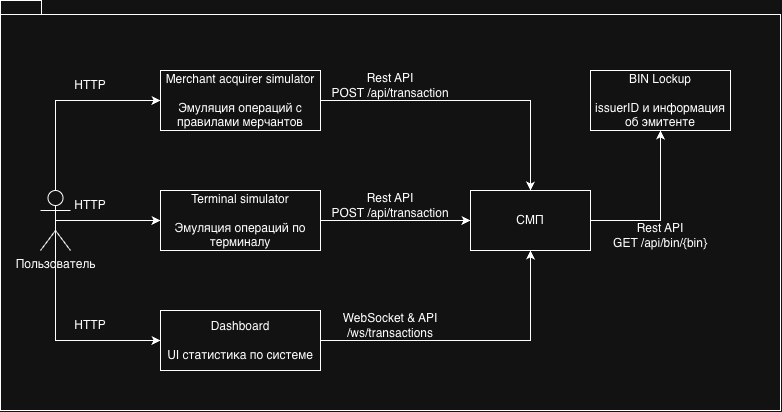

The diagram above was exported from draw.io. Its source (the exported page's mxGraphModel, read from the mxfile embedded in the PNG):
<mxGraphModel dx="1294" dy="875" grid="1" gridSize="10" guides="1" tooltips="1" connect="1" arrows="1" fold="1" page="1" pageScale="1" pageWidth="827" pageHeight="1169" math="0" shadow="0">
  <root>
    <mxCell id="0" />
    <mxCell id="1" parent="0" />
    <mxCell id="1iWasve5H8SDSuQapHLi-27" parent="1" style="shape=folder;fontStyle=1;spacingTop=10;tabWidth=40;tabHeight=14;tabPosition=left;html=1;whiteSpace=wrap;" value="" vertex="1">
      <mxGeometry height="410" width="780" x="80" y="260" as="geometry" />
    </mxCell>
    <mxCell id="1iWasve5H8SDSuQapHLi-1" edge="1" parent="1" source="1iWasve5H8SDSuQapHLi-6" style="endArrow=classic;html=1;rounded=0;exitX=1;exitY=0.5;exitDx=0;exitDy=0;" target="1iWasve5H8SDSuQapHLi-2" value="">
      <mxGeometry height="50" relative="1" width="50" as="geometry">
        <mxPoint x="350" y="480" as="sourcePoint" />
        <mxPoint x="480" y="480" as="targetPoint" />
      </mxGeometry>
    </mxCell>
    <mxCell id="1iWasve5H8SDSuQapHLi-2" parent="1" style="rounded=0;whiteSpace=wrap;html=1;" value="СМП" vertex="1">
      <mxGeometry height="60" width="120" x="550" y="450" as="geometry" />
    </mxCell>
    <mxCell id="1iWasve5H8SDSuQapHLi-4" parent="1" style="shape=umlActor;verticalLabelPosition=bottom;verticalAlign=top;html=1;outlineConnect=0;" value="Пользователь" vertex="1">
      <mxGeometry height="60" width="30" x="120" y="450" as="geometry" />
    </mxCell>
    <mxCell id="1iWasve5H8SDSuQapHLi-5" parent="1" style="rounded=0;whiteSpace=wrap;html=1;" value="Merchant acquirer simulator&lt;div&gt;&lt;br&gt;&lt;div&gt;Эмуляция операций с правилами мерчантов&lt;/div&gt;&lt;/div&gt;" vertex="1">
      <mxGeometry height="60" width="160" x="240" y="330" as="geometry" />
    </mxCell>
    <mxCell id="1iWasve5H8SDSuQapHLi-6" parent="1" style="rounded=0;whiteSpace=wrap;html=1;" value="Terminal simulator&lt;div&gt;&lt;br&gt;&lt;/div&gt;&lt;div&gt;Эмуляция операций по терминалу&lt;/div&gt;" vertex="1">
      <mxGeometry height="60" width="160" x="240" y="450" as="geometry" />
    </mxCell>
    <mxCell id="1iWasve5H8SDSuQapHLi-7" parent="1" style="rounded=0;whiteSpace=wrap;html=1;" value="Dashboard&lt;div&gt;&lt;br&gt;&lt;/div&gt;&lt;div&gt;UI статистика по системе&lt;/div&gt;" vertex="1">
      <mxGeometry height="60" width="160" x="240" y="570" as="geometry" />
    </mxCell>
    <mxCell id="1iWasve5H8SDSuQapHLi-8" parent="1" style="rounded=0;whiteSpace=wrap;html=1;" value="BIN Lockup&lt;div&gt;&lt;br&gt;&lt;/div&gt;&lt;div&gt;issuerID и информация об эмитенте&lt;/div&gt;" vertex="1">
      <mxGeometry height="60" width="140" x="670" y="330" as="geometry" />
    </mxCell>
    <mxCell id="1iWasve5H8SDSuQapHLi-9" edge="1" parent="1" source="1iWasve5H8SDSuQapHLi-4" style="endArrow=classic;html=1;rounded=0;exitX=0.5;exitY=0;exitDx=0;exitDy=0;exitPerimeter=0;entryX=0;entryY=0.5;entryDx=0;entryDy=0;" target="1iWasve5H8SDSuQapHLi-5" value="">
      <mxGeometry height="50" relative="1" width="50" as="geometry">
        <Array as="points">
          <mxPoint x="135" y="360" />
        </Array>
        <mxPoint x="390" y="400" as="sourcePoint" />
        <mxPoint x="440" y="350" as="targetPoint" />
      </mxGeometry>
    </mxCell>
    <mxCell id="1iWasve5H8SDSuQapHLi-10" edge="1" parent="1" source="1iWasve5H8SDSuQapHLi-4" style="endArrow=classic;html=1;rounded=0;exitX=0.5;exitY=0.5;exitDx=0;exitDy=0;exitPerimeter=0;entryX=0;entryY=0.5;entryDx=0;entryDy=0;" target="1iWasve5H8SDSuQapHLi-6" value="">
      <mxGeometry height="50" relative="1" width="50" as="geometry">
        <mxPoint x="390" y="400" as="sourcePoint" />
        <mxPoint x="440" y="350" as="targetPoint" />
      </mxGeometry>
    </mxCell>
    <mxCell id="1iWasve5H8SDSuQapHLi-11" edge="1" parent="1" source="1iWasve5H8SDSuQapHLi-4" style="endArrow=classic;html=1;rounded=0;exitX=0.5;exitY=0.5;exitDx=0;exitDy=0;exitPerimeter=0;entryX=0;entryY=0.5;entryDx=0;entryDy=0;" target="1iWasve5H8SDSuQapHLi-7" value="">
      <mxGeometry height="50" relative="1" width="50" as="geometry">
        <Array as="points">
          <mxPoint x="135" y="600" />
        </Array>
        <mxPoint x="390" y="400" as="sourcePoint" />
        <mxPoint x="440" y="350" as="targetPoint" />
      </mxGeometry>
    </mxCell>
    <mxCell id="1iWasve5H8SDSuQapHLi-14" parent="1" style="text;html=1;whiteSpace=wrap;strokeColor=none;fillColor=none;align=center;verticalAlign=middle;rounded=0;" value="HTTP" vertex="1">
      <mxGeometry height="30" width="60" x="140" y="330" as="geometry" />
    </mxCell>
    <mxCell id="1iWasve5H8SDSuQapHLi-15" parent="1" style="text;html=1;whiteSpace=wrap;strokeColor=none;fillColor=none;align=center;verticalAlign=middle;rounded=0;" value="HTTP" vertex="1">
      <mxGeometry height="30" width="60" x="140" y="450" as="geometry" />
    </mxCell>
    <mxCell id="1iWasve5H8SDSuQapHLi-16" parent="1" style="text;html=1;whiteSpace=wrap;strokeColor=none;fillColor=none;align=center;verticalAlign=middle;rounded=0;" value="HTTP" vertex="1">
      <mxGeometry height="30" width="60" x="140" y="570" as="geometry" />
    </mxCell>
    <mxCell id="1iWasve5H8SDSuQapHLi-18" edge="1" parent="1" source="1iWasve5H8SDSuQapHLi-5" style="endArrow=classic;html=1;rounded=0;entryX=0.5;entryY=0;entryDx=0;entryDy=0;exitX=1;exitY=0.5;exitDx=0;exitDy=0;" target="1iWasve5H8SDSuQapHLi-2" value="">
      <mxGeometry height="50" relative="1" width="50" x="-0.1533" as="geometry">
        <Array as="points">
          <mxPoint x="610" y="360" />
        </Array>
        <mxPoint x="390" y="400" as="sourcePoint" />
        <mxPoint x="440" y="350" as="targetPoint" />
      </mxGeometry>
    </mxCell>
    <mxCell id="1iWasve5H8SDSuQapHLi-19" edge="1" parent="1" source="1iWasve5H8SDSuQapHLi-7" style="endArrow=classic;html=1;rounded=0;exitX=1;exitY=0.5;exitDx=0;exitDy=0;entryX=0.5;entryY=1;entryDx=0;entryDy=0;" target="1iWasve5H8SDSuQapHLi-2" value="">
      <mxGeometry height="50" relative="1" width="50" x="-0.1533" as="geometry">
        <Array as="points">
          <mxPoint x="610" y="600" />
        </Array>
        <mxPoint x="390" y="400" as="sourcePoint" />
        <mxPoint x="440" y="350" as="targetPoint" />
      </mxGeometry>
    </mxCell>
    <mxCell id="1iWasve5H8SDSuQapHLi-21" edge="1" parent="1" source="1iWasve5H8SDSuQapHLi-2" style="endArrow=classic;html=1;rounded=0;entryX=0.5;entryY=1;entryDx=0;entryDy=0;exitX=1;exitY=0.5;exitDx=0;exitDy=0;" target="1iWasve5H8SDSuQapHLi-8" value="">
      <mxGeometry height="50" relative="1" width="50" as="geometry">
        <Array as="points">
          <mxPoint x="740" y="480" />
        </Array>
        <mxPoint x="390" y="400" as="sourcePoint" />
        <mxPoint x="440" y="350" as="targetPoint" />
      </mxGeometry>
    </mxCell>
    <mxCell id="1iWasve5H8SDSuQapHLi-22" parent="1" style="text;html=1;whiteSpace=wrap;strokeColor=none;fillColor=none;align=center;verticalAlign=middle;rounded=0;" value="Rest API&lt;br&gt;POST /api/transaction" vertex="1">
      <mxGeometry height="30" width="140" x="400" y="330" as="geometry" />
    </mxCell>
    <mxCell id="1iWasve5H8SDSuQapHLi-23" parent="1" style="text;html=1;whiteSpace=wrap;strokeColor=none;fillColor=none;align=center;verticalAlign=middle;rounded=0;" value="Rest API&lt;br&gt;POST /api/transaction" vertex="1">
      <mxGeometry height="30" width="140" x="400" y="450" as="geometry" />
    </mxCell>
    <mxCell id="1iWasve5H8SDSuQapHLi-25" parent="1" style="text;html=1;whiteSpace=wrap;strokeColor=none;fillColor=none;align=center;verticalAlign=middle;rounded=0;" value="WebSocket &amp;amp; API&lt;div&gt;/ws/transactions&lt;/div&gt;" vertex="1">
      <mxGeometry height="30" width="140" x="400" y="570" as="geometry" />
    </mxCell>
    <mxCell id="1iWasve5H8SDSuQapHLi-26" parent="1" style="text;html=1;whiteSpace=wrap;strokeColor=none;fillColor=none;align=center;verticalAlign=middle;rounded=0;" value="Rest API&lt;br&gt;GET /api/bin/{bin}" vertex="1">
      <mxGeometry height="30" width="140" x="670" y="480" as="geometry" />
    </mxCell>
  </root>
</mxGraphModel>